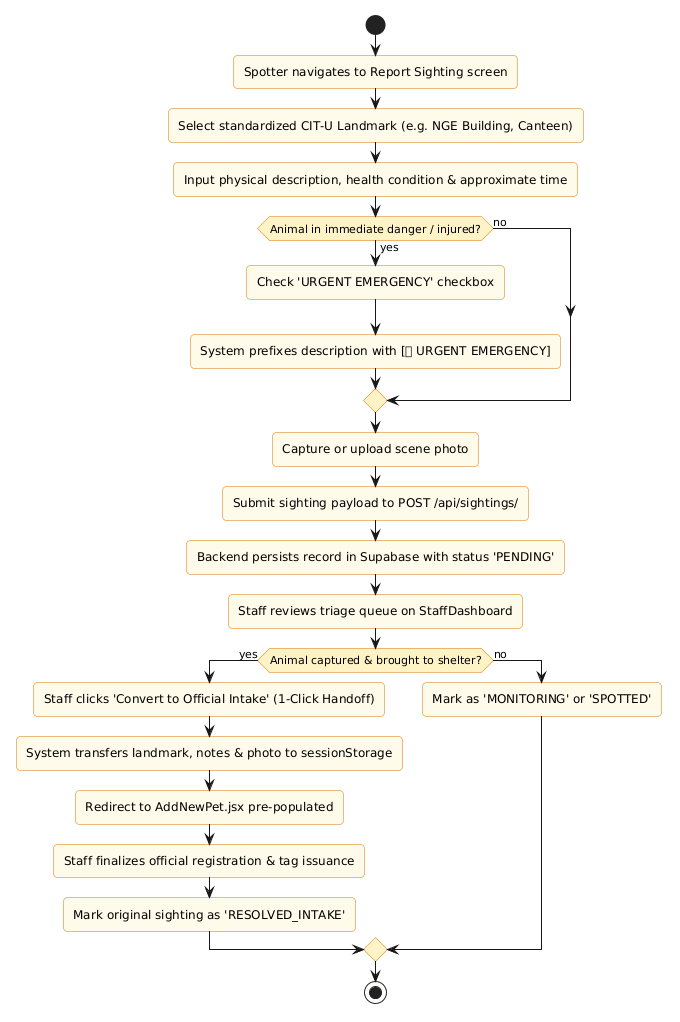

The diagram above was rendered by PlantUML. Its source (embedded in the PNG):
@startuml
skinparam defaultFontName "Segoe UI"
skinparam roundCorner 8
skinparam shadowing false
skinparam activityBackgroundColor #FFFBEB
skinparam activityBorderColor #D97706
skinparam activityDiamondBackgroundColor #FEF3C7
skinparam activityDiamondBorderColor #D97706

start
:Spotter navigates to Report Sighting screen;
:Select standardized CIT-U Landmark (e.g. NGE Building, Canteen);
:Input physical description, health condition & approximate time;
if (Animal in immediate danger / injured?) then (yes)
    :Check 'URGENT EMERGENCY' checkbox;
    :System prefixes description with [🚨 URGENT EMERGENCY];
else (no)
endif
:Capture or upload scene photo;
:Submit sighting payload to POST /api/sightings/;
:Backend persists record in Supabase with status 'PENDING';
:Staff reviews triage queue on StaffDashboard;
if (Animal captured & brought to shelter?) then (yes)
    :Staff clicks 'Convert to Official Intake' (1-Click Handoff);
    :System transfers landmark, notes & photo to sessionStorage;
    :Redirect to AddNewPet.jsx pre-populated;
    :Staff finalizes official registration & tag issuance;
    :Mark original sighting as 'RESOLVED_INTAKE';
else (no)
    :Mark as 'MONITORING' or 'SPOTTED';
endif
stop
@enduml